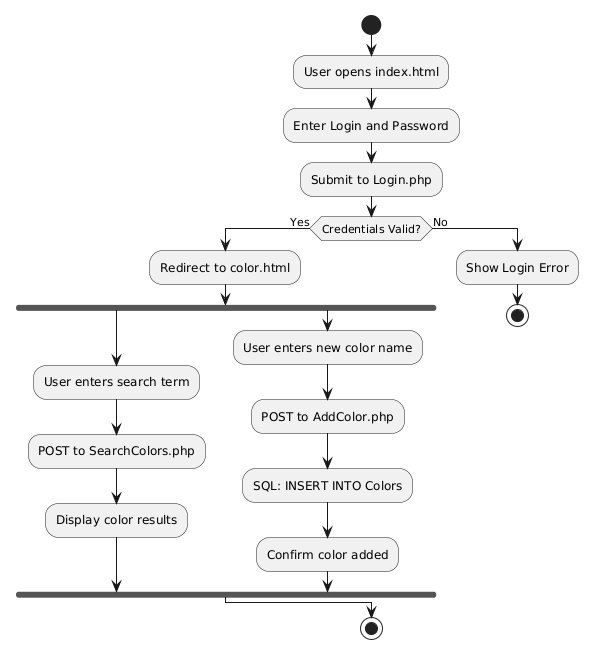

The diagram above was rendered by PlantUML. Its source (embedded in the PNG):
@startuml
start
:User opens index.html;
:Enter Login and Password;
:Submit to Login.php;
if (Credentials Valid?) then (Yes)
  :Redirect to color.html;
  fork
    :User enters search term;
    :POST to SearchColors.php;
    :Display color results;
  fork again
    :User enters new color name;
    :POST to AddColor.php;
    :SQL: INSERT INTO Colors;
    :Confirm color added;
  end fork
else (No)
  :Show Login Error;
  stop
endif
stop
@enduml